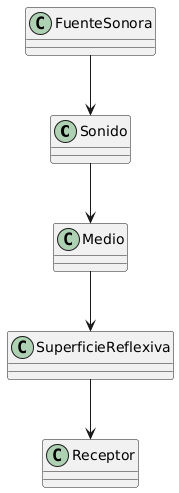

The diagram above was rendered by PlantUML. Its source (embedded in the PNG):
@startuml
class Sonido {
}

class FuenteSonora {
}

class Medio {
}

class SuperficieReflexiva {
}

class Receptor {
}

FuenteSonora --> Sonido
Sonido --> Medio
Medio --> SuperficieReflexiva
SuperficieReflexiva --> Receptor
@enduml